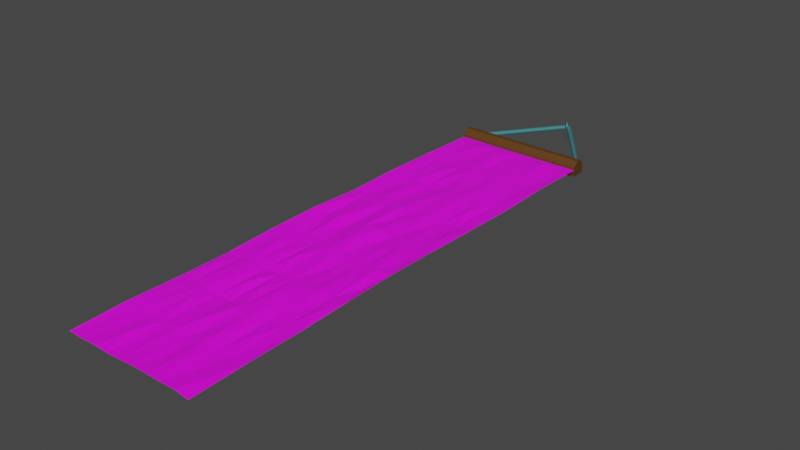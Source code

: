 # Source: Banner.blend  (saved by Blender 2.90.8; exported with 4.5.12 LTS)
import bpy
from mathutils import Matrix  # noqa: F401  (used for matrix-valued properties, if any)

bpy.ops.wm.read_factory_settings(use_empty=True)
scene = bpy.context.scene
scene.name = 'Scene'

# ---- collections
col_collection = bpy.data.collections.new('Collection'); scene.collection.children.link(col_collection)

# ---- images (referenced by path relative to the original .blend; pixels are not part of the script)
import os
ASSET_DIR = os.environ.get("B2B_ASSET_DIR", "")  # directory of the original .blend (textures are referenced by path, not embedded)
HERE = os.path.dirname(os.path.abspath(__file__))  # packed textures are extracted next to this script under _unpacked/

def load_image(name, relpath, width, height, colorspace="sRGB"):
    """Load a texture the original file referenced (path relative to the .blend, or extracted next to this script)."""
    p = next((c for c in (os.path.join(HERE, relpath), os.path.join(ASSET_DIR, relpath)) if relpath and os.path.exists(c)), "")
    if p:
        img = bpy.data.images.load(p, check_existing=True)
        img.name = name
    else:  # same state as the original file: an image datablock whose file is absent (Cycles renders it pink)
        img = bpy.data.images.new(name, width, height)
        img.source = "FILE"
        img.filepath = "//" + (relpath or name)
    img.colorspace_settings.name = colorspace
    return img
img_banner_jpg = load_image('banner.jpg', 'banner.jpg', 1024, 1024, 'sRGB')

# ---- materials (node trees are filled in below, after node groups)
mat_material_001 = bpy.data.materials.new('Material.001')
mat_material_001.use_transparent_shadow = False
mat_material_003 = bpy.data.materials.new('Material.003')
mat_material_003.use_transparent_shadow = False
mat_material_004 = bpy.data.materials.new('Material.004')
mat_material_004.use_transparent_shadow = False
mat_material_002 = bpy.data.materials.new('Material.002')
mat_material_002.use_transparent_shadow = False

# ---- material node trees
mat_material_001.use_nodes = True; mat_material_001.node_tree.nodes.clear()
_N = mat_material_001.node_tree.nodes; _L = mat_material_001.node_tree.links
n0 = _N.new('ShaderNodeBsdfPrincipled'); n0.name = 'Principled BSDF'; n0.location = (10, 300)
n0.distribution = 'GGX'
n0.subsurface_method = 'BURLEY'
n0.inputs[3].default_value = 1.45
n0.inputs[27].default_value = (0.0, 0.0, 0.0, 1.0)
n0.inputs[28].default_value = 1.0
n1 = _N.new('ShaderNodeOutputMaterial'); n1.name = 'Material Output'; n1.location = (300, 300)
n2 = _N.new('ShaderNodeTexImage'); n2.name = 'Image Texture'; n2.location = (-546, 179)
n2.image = img_banner_jpg
_L.new(n0.outputs[0], n1.inputs[0])
_L.new(n2.outputs[0], n0.inputs[0])
n1.is_active_output = True
mat_material_003.use_nodes = True; mat_material_003.node_tree.nodes.clear()
_N = mat_material_003.node_tree.nodes; _L = mat_material_003.node_tree.links
n0 = _N.new('ShaderNodeBsdfPrincipled'); n0.name = 'Principled BSDF'; n0.location = (10, 300)
n0.distribution = 'GGX'
n0.subsurface_method = 'BURLEY'
n0.inputs[0].default_value = (0.03812, 0.2025, 0.2203, 1.0)
n0.inputs[3].default_value = 1.45
n0.inputs[27].default_value = (0.0, 0.0, 0.0, 1.0)
n0.inputs[28].default_value = 1.0
n1 = _N.new('ShaderNodeOutputMaterial'); n1.name = 'Material Output'; n1.location = (300, 300)
_L.new(n0.outputs[0], n1.inputs[0])
n1.is_active_output = True
mat_material_004.use_nodes = True; mat_material_004.node_tree.nodes.clear()
_N = mat_material_004.node_tree.nodes; _L = mat_material_004.node_tree.links
n0 = _N.new('ShaderNodeBsdfPrincipled'); n0.name = 'Principled BSDF'; n0.location = (10, 300)
n0.distribution = 'GGX'
n0.subsurface_method = 'BURLEY'
n0.inputs[0].default_value = (0.7428, 0.9426, 1.0, 1.0)
n0.inputs[1].default_value = 1.0
n0.inputs[2].default_value = 0.2295
n0.inputs[3].default_value = 1.45
n0.inputs[27].default_value = (0.0, 0.0, 0.0, 1.0)
n0.inputs[28].default_value = 1.0
n1 = _N.new('ShaderNodeOutputMaterial'); n1.name = 'Material Output'; n1.location = (300, 300)
_L.new(n0.outputs[0], n1.inputs[0])
n1.is_active_output = True
mat_material_002.use_nodes = True; mat_material_002.node_tree.nodes.clear()
_N = mat_material_002.node_tree.nodes; _L = mat_material_002.node_tree.links
n0 = _N.new('ShaderNodeBsdfPrincipled'); n0.name = 'Principled BSDF'; n0.location = (10, 300)
n0.distribution = 'GGX'
n0.subsurface_method = 'BURLEY'
n0.inputs[0].default_value = (0.1025, 0.04146, 0.004697, 1.0)
n0.inputs[3].default_value = 1.45
n0.inputs[27].default_value = (0.0, 0.0, 0.0, 1.0)
n0.inputs[28].default_value = 1.0
n1 = _N.new('ShaderNodeOutputMaterial'); n1.name = 'Material Output'; n1.location = (300, 300)
_L.new(n0.outputs[0], n1.inputs[0])
n1.is_active_output = True

# ---- world
world_world = bpy.data.worlds.new('World'); scene.world = world_world
world_world.use_nodes = True; world_world.node_tree.nodes.clear()
_N = world_world.node_tree.nodes; _L = world_world.node_tree.links
n0 = _N.new('ShaderNodeOutputWorld'); n0.name = 'World Output'; n0.location = (300, 300)
n1 = _N.new('ShaderNodeBackground'); n1.name = 'Background'; n1.location = (10, 300)
n1.inputs[0].default_value = (0.05088, 0.05088, 0.05088, 1.0)
_L.new(n1.outputs[0], n0.inputs[0])
n0.is_active_output = True
world_world.color = (0.05088, 0.05088, 0.05088)
world_world.use_sun_shadow = False
world_world.sun_shadow_jitter_overblur = 0.0

# ---- meshes
me_grid = bpy.data.meshes.new('Grid')
me_grid.from_pydata([(-1.0, -3.572, 0.006585), (-0.7778, -3.572, 0.0031), (-0.5556, -3.572, 0.01227), (-0.3333, -3.572, 0.003609), (-0.1111, -3.572, 0.01128), (0.1111, -3.572, 0.02799), (0.3333, -3.572, 0.02877), (0.5556, -3.572, 0.02831), (0.7778, -3.572, 0.03079), (1.0, -3.572, 0.003217), (-1.0, -2.778, 0.03215), (-0.7778, -2.778, 0.01626), (-0.5556, -2.778, 0.007811), (-0.3333, -2.778, 0.01827), (-0.1111, -2.778, 0.0346), (0.1111, -2.778, 0.008601), (0.3333, -2.778, 0.03737), (0.5556, -2.778, 0.009032), (0.7778, -2.778, 0.005995), (1.0, -2.778, 0.01915), (-1.0, -1.984, 0.01584), (-0.7778, -1.984, 0.0258), (-0.5556, -1.984, 0.0405), (-0.3333, -1.984, 0.005407), (-0.1111, -1.984, 0.001812), (0.1111, -1.984, 0.03463), (0.3333, -1.984, 0.04719), (0.5556, -1.984, 0.002133), (0.7778, -1.984, 0.01154), (1.0, -1.984, 0.02064), (-1.0, -1.191, 0.01637), (-0.7778, -1.191, 0.0175), (-0.5556, -1.191, 0.04166), (-0.3333, -1.191, 0.01125), (-0.1111, -1.191, 0.01682), (0.1111, -1.191, 0.01995), (0.3333, -1.191, 0.02897), (0.5556, -1.191, 0.04896), (0.7778, -1.191, 0.02375), (1.0, -1.191, 0.04381), (-1.0, -0.3969, 0.04733), (-0.7778, -0.3969, 0.04555), (-0.5556, -0.3969, 0.01244), (-0.3333, -0.3969, 0.01503), (-0.1111, -0.3969, 0.03147), (0.1111, -0.3969, 0.03447), (0.3333, -0.3969, 0.01876), (0.5556, -0.3969, 0.02635), (0.7778, -0.3969, 0.05431), (1.0, -0.3969, 0.05774), (-1.0, 0.3968, 0.05595), (-0.7778, 0.3968, 0.003689), (-0.5556, 0.3968, 0.05828), (-0.3333, 0.3968, 0.006095), (-0.1111, 0.3968, 0.06323), (0.1111, 0.3968, 0.06159), (0.3333, 0.3968, 0.022), (0.5556, 0.3968, 0.03829), (0.7778, 0.3968, 0.02556), (1.0, 0.3968, 0.04643), (-1.0, 1.191, 0.02301), (-0.7778, 1.191, 0.01366), (-0.5556, 1.191, 0.02991), (-0.3333, 1.191, 0.02147), (-0.1111, 1.191, 0.0432), (0.1111, 1.191, 0.02866), (0.3333, 1.191, 0.0474), (0.5556, 1.191, 0.006775), (0.7778, 1.191, 0.006674), (1.0, 1.191, 0.02554), (-1.0, 1.984, 0.04077), (-0.7778, 1.984, 0.02277), (-0.5556, 1.984, 0.02775), (-0.3333, 1.984, 0.00417), (-0.1111, 1.984, 0.004534), (0.1111, 1.984, 0.04541), (0.3333, 1.984, 0.04322), (0.5556, 1.984, 0.02753), (0.7778, 1.984, 8.894e-05), (1.0, 1.984, 0.007465), (-1.0, 2.778, 0.02711), (-0.7778, 2.778, 0.009799), (-0.5556, 2.778, 0.01028), (-0.3333, 2.778, 0.01619), (-0.1111, 2.778, 0.03461), (0.1111, 2.778, 0.01966), (0.3333, 2.778, 0.02976), (0.5556, 2.778, 0.001133), (0.7778, 2.778, 0.0005014), (1.0, 2.778, 0.02457), (-1.0, 3.572, 0.01004), (-0.7778, 3.572, 0.002474), (-0.5556, 3.572, 0.02961), (-0.3333, 3.572, 0.02164), (-0.1111, 3.572, 0.02802), (0.1111, 3.572, 0.008496), (0.3333, 3.572, 0.004266), (0.5556, 3.572, 0.03126), (0.7778, 3.572, 0.003585), (1.0, 3.572, 0.007844), (-0.8889, 0.7937, 0.04838), (-0.8889, 3.175, 0.0218), (-0.4444, 2.381, 0.04146), (-0.2222, 3.175, 0.03084), (-0.6667, 1.587, 0.003838), (-0.8889, 1.587, 0.02782), (-0.6667, 2.381, 0.02228), (-0.4444, 3.175, 0.01192), (-0.8889, 2.381, 0.03779), (-0.6667, 3.175, 0.02261), (-0.4444, 1.587, 0.04196), (-0.4444, -3.14e-05, 0.02346), (-0.2222, 1.587, 0.007858), (2.98e-08, 3.175, 0.0002473), (-0.8889, -0.7937, 0.02383), (7.451e-09, 1.587, 0.0438), (-0.6667, 0.7937, 0.02663), (0.2222, 3.175, 0.01391), (-0.6667, -0.7937, 0.05961), (-0.4444, 0.7937, 0.0468), (0.4444, 3.175, 0.01175), (-0.2222, 2.381, 0.0337), (-0.2222, 0.7937, 0.0346), (-0.8889, -3.169e-05, 0.04131), (-3.725e-08, 2.381, 0.03055), (-0.8889, -1.587, 0.04553), (-0.6667, -3.126e-05, 0.001513), (0.2222, 2.381, 0.01328), (-0.4444, -0.7937, 0.03604), (-0.4444, -2.381, 0.04286), (0.6666, 2.381, 0.001959), (0.6667, 0.7937, 0.01229), (0.6667, -0.7937, 0.02633), (-0.2222, -3.14e-05, 0.02034), (-0.2222, -1.587, 0.05456), (-0.2222, -3.175, 0.003171), (0.8889, 3.175, 0.0003614), (0.8889, 1.587, 0.01888), (0.8889, -3.126e-05, 0.0257), (0.0, 0.7937, 0.006812), (-3.725e-08, -0.7937, 0.02162), (2.98e-08, -2.381, 0.0429), (-0.8894, -3.173, 0.005603), (0.2222, 1.587, 0.0434), (0.2222, -3.102e-05, 0.01586), (0.2222, -1.587, 0.05175), (0.2222, -3.175, 0.00372), (-0.6671, -2.38, 0.03152), (0.4444, 2.381, 0.03355), (0.4444, 0.7937, 0.01444), (0.4444, -0.7937, 0.01712), (0.4444, -2.381, 0.03446), (-0.4448, -1.586, 0.04096), (-0.4444, -3.175, 0.03732), (0.6667, 3.175, 0.01313), (0.6667, 1.587, 0.04217), (0.6667, -3.126e-05, 0.05804), (0.6667, -1.587, 0.0207), (-0.2225, -0.7927, 0.05885), (-0.2222, -2.381, 0.0153), (0.8889, 2.381, 0.02044), (0.8889, 0.7937, 0.05568), (0.8889, -0.7937, 0.004424), (-0.0002469, 0.0008503, 0.06969), (-1.192e-07, -1.587, 0.0495), (-3.725e-08, -3.175, 0.0204), (-0.8889, -2.381, 0.02857), (0.222, 0.7944, 0.03785), (0.2222, -0.7937, 0.001447), (0.2222, -2.381, 0.01648), (-0.6667, -1.587, 0.04926), (-0.6667, -3.175, 0.001065), (0.4443, 1.588, 0.02635), (0.4444, -3.132e-05, 0.04052), (0.4444, -1.587, 0.02495), (0.8889, -3.175, 0.02349), (0.6667, -3.175, 0.005744), (0.8889, -2.381, 0.004942), (0.4444, -3.175, 0.03866), (0.6667, -2.381, 0.02478), (0.8889, -1.587, 0.04826), (-1.0, 3.732, 0.0), (-0.7778, 3.732, 0.0), (-0.5556, 3.732, 0.0), (-0.3333, 3.732, 0.0), (-0.1111, 3.732, 0.0), (0.1111, 3.732, 0.0), (0.3333, 3.732, 0.0), (0.5556, 3.732, 0.0), (0.7778, 3.732, 0.0), (1.0, 3.732, 0.0)], [], [(1, 142, 0), (2, 171, 1), (3, 153, 2), (4, 135, 3), (5, 165, 4), (6, 146, 5), (7, 178, 6), (8, 176, 7), (9, 175, 8), (11, 166, 10), (12, 147, 11), (13, 129, 12), (14, 159, 13), (15, 141, 14), (16, 169, 15), (17, 151, 16), (18, 179, 17), (19, 177, 18), (21, 125, 20), (22, 170, 21), (23, 152, 22), (24, 134, 23), (25, 164, 24), (26, 145, 25), (27, 174, 26), (28, 157, 27), (29, 180, 28), (31, 114, 30), (32, 118, 31), (33, 128, 32), (34, 158, 33), (35, 140, 34), (36, 168, 35), (37, 150, 36), (38, 132, 37), (39, 162, 38), (41, 123, 40), (42, 126, 41), (43, 111, 42), (44, 133, 43), (45, 163, 44), (46, 144, 45), (47, 173, 46), (48, 156, 47), (49, 138, 48), (51, 100, 50), (52, 116, 51), (53, 119, 52), (54, 122, 53), (55, 139, 54), (56, 167, 55), (57, 149, 56), (58, 131, 57), (59, 161, 58), (61, 105, 60), (62, 104, 61), (63, 110, 62), (64, 112, 63), (65, 115, 64), (66, 143, 65), (67, 172, 66), (68, 155, 67), (69, 137, 68), (71, 108, 70), (72, 106, 71), (73, 102, 72), (74, 121, 73), (75, 124, 74), (76, 127, 75), (77, 148, 76), (78, 130, 77), (79, 160, 78), (81, 101, 80), (82, 109, 81), (83, 107, 82), (84, 103, 83), (85, 113, 84), (86, 117, 85), (87, 120, 86), (88, 154, 87), (89, 136, 88), (1, 11, 142), (2, 12, 171), (3, 13, 153), (4, 14, 135), (5, 15, 165), (6, 16, 146), (7, 17, 178), (8, 18, 176), (9, 19, 175), (11, 21, 166), (12, 22, 147), (13, 23, 129), (14, 24, 159), (15, 25, 141), (16, 26, 169), (17, 27, 151), (18, 28, 179), (19, 29, 177), (21, 31, 125), (22, 32, 170), (23, 33, 152), (24, 34, 134), (25, 35, 164), (26, 36, 145), (27, 37, 174), (28, 38, 157), (29, 39, 180), (31, 41, 114), (32, 42, 118), (33, 43, 128), (34, 44, 158), (35, 45, 140), (36, 46, 168), (37, 47, 150), (38, 48, 132), (39, 49, 162), (41, 51, 123), (42, 52, 126), (43, 53, 111), (44, 54, 133), (45, 55, 163), (46, 56, 144), (47, 57, 173), (48, 58, 156), (49, 59, 138), (51, 61, 100), (52, 62, 116), (53, 63, 119), (54, 64, 122), (55, 65, 139), (56, 66, 167), (57, 67, 149), (58, 68, 131), (59, 69, 161), (61, 71, 105), (62, 72, 104), (63, 73, 110), (64, 74, 112), (65, 75, 115), (66, 76, 143), (67, 77, 172), (68, 78, 155), (69, 79, 137), (71, 81, 108), (72, 82, 106), (73, 83, 102), (74, 84, 121), (75, 85, 124), (76, 86, 127), (77, 87, 148), (78, 88, 130), (79, 89, 160), (81, 91, 101), (82, 92, 109), (83, 93, 107), (84, 94, 103), (85, 95, 113), (86, 96, 117), (87, 97, 120), (88, 98, 154), (89, 99, 136), (105, 71, 70), (70, 108, 80), (72, 102, 82), (106, 82, 81), (81, 109, 91), (83, 103, 93), (101, 91, 90), (107, 93, 92), (100, 61, 60), (60, 105, 70), (104, 72, 71), (71, 106, 81), (108, 81, 80), (80, 101, 90), (82, 107, 92), (102, 83, 82), (109, 92, 91), (103, 94, 93), (50, 100, 60), (61, 104, 71), (53, 122, 63), (116, 62, 61), (73, 121, 83), (115, 75, 74), (86, 120, 96), (113, 95, 94), (114, 41, 40), (52, 119, 62), (112, 74, 73), (85, 117, 95), (31, 118, 41), (51, 116, 61), (111, 53, 52), (64, 115, 74), (110, 73, 72), (84, 113, 94), (127, 86, 85), (30, 114, 40), (126, 52, 51), (63, 112, 73), (124, 85, 84), (125, 31, 30), (42, 111, 52), (123, 51, 50), (62, 110, 72), (122, 64, 63), (75, 127, 85), (121, 84, 83), (120, 97, 96), (41, 126, 51), (119, 63, 62), (74, 124, 84), (20, 125, 30), (117, 96, 95), (40, 123, 50), (118, 42, 41), (173, 57, 56), (147, 22, 21), (14, 141, 24), (150, 47, 46), (65, 143, 75), (154, 98, 97), (171, 12, 11), (4, 165, 14), (174, 37, 36), (55, 167, 65), (130, 88, 87), (151, 27, 26), (45, 144, 55), (155, 78, 77), (10, 166, 20), (128, 43, 42), (35, 168, 45), (131, 68, 67), (0, 142, 10), (152, 33, 32), (25, 145, 35), (156, 58, 57), (76, 148, 86), (129, 23, 22), (15, 169, 25), (132, 48, 47), (66, 172, 76), (136, 99, 98), (153, 13, 12), (5, 146, 15), (157, 38, 37), (56, 149, 66), (160, 89, 88), (21, 170, 31), (133, 54, 53), (46, 173, 56), (137, 79, 78), (11, 147, 21), (158, 44, 43), (36, 150, 46), (161, 69, 68), (87, 154, 97), (1, 171, 11), (134, 34, 33), (26, 174, 36), (138, 59, 58), (77, 130, 87), (159, 24, 23), (16, 151, 26), (162, 49, 48), (67, 155, 77), (135, 14, 13), (32, 128, 42), (139, 65, 64), (57, 131, 67), (22, 152, 32), (163, 55, 54), (47, 156, 57), (12, 129, 22), (140, 45, 44), (37, 132, 47), (88, 136, 98), (2, 153, 12), (164, 35, 34), (27, 157, 37), (78, 160, 88), (141, 25, 24), (43, 133, 53), (143, 76, 75), (68, 137, 78), (165, 15, 14), (33, 158, 43), (167, 66, 65), (58, 161, 68), (23, 134, 33), (144, 56, 55), (48, 138, 58), (166, 21, 20), (13, 159, 23), (168, 46, 45), (38, 162, 48), (142, 11, 10), (3, 135, 13), (145, 36, 35), (54, 139, 64), (148, 87, 86), (169, 26, 25), (44, 163, 54), (172, 77, 76), (146, 16, 15), (34, 140, 44), (149, 67, 66), (170, 32, 31), (24, 164, 34), (177, 29, 28), (28, 180, 38), (7, 176, 17), (178, 17, 16), (175, 19, 18), (18, 177, 28), (179, 28, 27), (180, 39, 38), (6, 178, 16), (8, 175, 18), (176, 18, 17), (17, 179, 27), (94, 95, 186, 185), (96, 97, 188, 187), (91, 92, 183, 182), (98, 99, 190, 189), (93, 94, 185, 184), (95, 96, 187, 186), (90, 91, 182, 181), (97, 98, 189, 188), (92, 93, 184, 183)])
_uv = me_grid.uv_layers.new(name='UVMap')
_uv.uv.foreach_set('vector', [0.1111, 0.0, 0.05532, 0.05579, 0.0, 0.0, 0.2222, 0.0, 0.1667, 0.05556, 0.1111, 0.0, 0.3333, 0.0, 0.2778, 0.05556, 0.2222, 0.0, 0.4444, 0.0, 0.3889, 0.05556, 0.3333, 0.0, 0.5556, 0.0, 0.5, 0.05556, 0.4444, 0.0, 0.6667, 0.0, 0.6111, 0.05556, 0.5556, 0.0, 0.7778, 0.0, 0.7222, 0.05556, 0.6667, 0.0, 0.8889, 0.0, 0.8333, 0.05556, 0.7778, 0.0, 1.0, 0.0, 0.9444, 0.05556, 0.8889, 0.0, 0.1111, 0.1111, 0.05556, 0.1667, 0.0, 0.1111, 0.2222, 0.1111, 0.1665, 0.1669, 0.1111, 0.1111, 0.3333, 0.1111, 0.2778, 0.1667, 0.2222, 0.1111, 0.4444, 0.1111, 0.3889, 0.1667, 0.3333, 0.1111, 0.5556, 0.1111, 0.5, 0.1667, 0.4444, 0.1111, 0.6667, 0.1111, 0.6111, 0.1667, 0.5556, 0.1111, 0.7778, 0.1111, 0.7222, 0.1667, 0.6667, 0.1111, 0.8889, 0.1111, 0.8333, 0.1667, 0.7778, 0.1111, 1.0, 0.1111, 0.9444, 0.1667, 0.8889, 0.1111, 0.1111, 0.2222, 0.05556, 0.2778, 0.0, 0.2222, 0.2222, 0.2222, 0.1667, 0.2778, 0.1111, 0.2222, 0.3333, 0.2222, 0.2776, 0.278, 0.2222, 0.2222, 0.4444, 0.2222, 0.3889, 0.2778, 0.3333, 0.2222, 0.5556, 0.2222, 0.5, 0.2778, 0.4444, 0.2222, 0.6667, 0.2222, 0.6111, 0.2778, 0.5556, 0.2222, 0.7778, 0.2222, 0.7222, 0.2778, 0.6667, 0.2222, 0.8889, 0.2222, 0.8333, 0.2778, 0.7778, 0.2222, 1.0, 0.2222, 0.9444, 0.2778, 0.8889, 0.2222, 0.1111, 0.3333, 0.05556, 0.3889, 0.0, 0.3333, 0.2222, 0.3333, 0.1667, 0.3889, 0.1111, 0.3333, 0.3333, 0.3333, 0.2778, 0.3889, 0.2222, 0.3333, 0.4444, 0.3333, 0.3887, 0.389, 0.3333, 0.3333, 0.5556, 0.3333, 0.5, 0.3889, 0.4444, 0.3333, 0.6667, 0.3333, 0.6111, 0.3889, 0.5556, 0.3333, 0.7778, 0.3333, 0.7222, 0.3889, 0.6667, 0.3333, 0.8889, 0.3333, 0.8333, 0.3889, 0.7778, 0.3333, 1.0, 0.3333, 0.9444, 0.3889, 0.8889, 0.3333, 0.1111, 0.4444, 0.05556, 0.5, 0.0, 0.4444, 0.2222, 0.4444, 0.1667, 0.5, 0.1111, 0.4444, 0.3333, 0.4444, 0.2778, 0.5, 0.2222, 0.4444, 0.4444, 0.4444, 0.3889, 0.5, 0.3333, 0.4444, 0.5556, 0.4444, 0.4999, 0.5001, 0.4444, 0.4444, 0.6667, 0.4444, 0.6111, 0.5, 0.5556, 0.4444, 0.7778, 0.4444, 0.7222, 0.5, 0.6667, 0.4444, 0.8889, 0.4444, 0.8333, 0.5, 0.7778, 0.4444, 1.0, 0.4444, 0.9444, 0.5, 0.8889, 0.4444, 0.1111, 0.5556, 0.05556, 0.6111, 0.0, 0.5556, 0.2222, 0.5556, 0.1667, 0.6111, 0.1111, 0.5556, 0.3333, 0.5556, 0.2778, 0.6111, 0.2222, 0.5556, 0.4444, 0.5556, 0.3889, 0.6111, 0.3333, 0.5556, 0.5556, 0.5556, 0.5, 0.6111, 0.4444, 0.5556, 0.6667, 0.5556, 0.611, 0.6112, 0.5556, 0.5556, 0.7778, 0.5556, 0.7222, 0.6111, 0.6667, 0.5556, 0.8889, 0.5556, 0.8333, 0.6111, 0.7778, 0.5556, 1.0, 0.5556, 0.9444, 0.6111, 0.8889, 0.5556, 0.1111, 0.6667, 0.05556, 0.7222, 0.0, 0.6667, 0.2222, 0.6667, 0.1667, 0.7222, 0.1111, 0.6667, 0.3333, 0.6667, 0.2778, 0.7222, 0.2222, 0.6667, 0.4444, 0.6667, 0.3889, 0.7222, 0.3333, 0.6667, 0.5556, 0.6667, 0.5, 0.7222, 0.4444, 0.6667, 0.6667, 0.6667, 0.6111, 0.7222, 0.5556, 0.6667, 0.7778, 0.6667, 0.7222, 0.7223, 0.6667, 0.6667, 0.8889, 0.6667, 0.8333, 0.7222, 0.7778, 0.6667, 1.0, 0.6667, 0.9444, 0.7222, 0.8889, 0.6667, 0.1111, 0.7778, 0.05556, 0.8333, 0.0, 0.7778, 0.2222, 0.7778, 0.1667, 0.8333, 0.1111, 0.7778, 0.3333, 0.7778, 0.2778, 0.8333, 0.2222, 0.7778, 0.4444, 0.7778, 0.3889, 0.8333, 0.3333, 0.7778, 0.5556, 0.7778, 0.5, 0.8333, 0.4444, 0.7778, 0.6667, 0.7778, 0.6111, 0.8333, 0.5556, 0.7778, 0.7778, 0.7778, 0.7222, 0.8333, 0.6667, 0.7778, 0.8889, 0.7778, 0.8333, 0.8334, 0.7778, 0.7778, 1.0, 0.7778, 0.9444, 0.8333, 0.8889, 0.7778, 0.1111, 0.8889, 0.05556, 0.9444, 0.0, 0.8889, 0.2222, 0.8889, 0.1667, 0.9444, 0.1111, 0.8889, 0.3333, 0.8889, 0.2778, 0.9444, 0.2222, 0.8889, 0.4444, 0.8889, 0.3889, 0.9444, 0.3333, 0.8889, 0.5556, 0.8889, 0.5, 0.9444, 0.4444, 0.8889, 0.6667, 0.8889, 0.6111, 0.9444, 0.5556, 0.8889, 0.7778, 0.8889, 0.7222, 0.9444, 0.6667, 0.8889, 0.8889, 0.8889, 0.8333, 0.9444, 0.7778, 0.8889, 1.0, 0.8889, 0.9444, 0.9445, 0.8889, 0.8889, 0.1111, 0.0, 0.1111, 0.1111, 0.05532, 0.05579, 0.2222, 0.0, 0.2222, 0.1111, 0.1667, 0.05556, 0.3333, 0.0, 0.3333, 0.1111, 0.2778, 0.05556, 0.4444, 0.0, 0.4444, 0.1111, 0.3889, 0.05556, 0.5556, 0.0, 0.5556, 0.1111, 0.5, 0.05556, 0.6667, 0.0, 0.6667, 0.1111, 0.6111, 0.05556, 0.7778, 0.0, 0.7778, 0.1111, 0.7222, 0.05556, 0.8889, 0.0, 0.8889, 0.1111, 0.8333, 0.05556, 1.0, 0.0, 1.0, 0.1111, 0.9444, 0.05556, 0.1111, 0.1111, 0.1111, 0.2222, 0.05556, 0.1667, 0.2222, 0.1111, 0.2222, 0.2222, 0.1665, 0.1669, 0.3333, 0.1111, 0.3333, 0.2222, 0.2778, 0.1667, 0.4444, 0.1111, 0.4444, 0.2222, 0.3889, 0.1667, 0.5556, 0.1111, 0.5556, 0.2222, 0.5, 0.1667, 0.6667, 0.1111, 0.6667, 0.2222, 0.6111, 0.1667, 0.7778, 0.1111, 0.7778, 0.2222, 0.7222, 0.1667, 0.8889, 0.1111, 0.8889, 0.2222, 0.8333, 0.1667, 1.0, 0.1111, 1.0, 0.2222, 0.9444, 0.1667, 0.1111, 0.2222, 0.1111, 0.3333, 0.05556, 0.2778, 0.2222, 0.2222, 0.2222, 0.3333, 0.1667, 0.2778, 0.3333, 0.2222, 0.3333, 0.3333, 0.2776, 0.278, 0.4444, 0.2222, 0.4444, 0.3333, 0.3889, 0.2778, 0.5556, 0.2222, 0.5556, 0.3333, 0.5, 0.2778, 0.6667, 0.2222, 0.6667, 0.3333, 0.6111, 0.2778, 0.7778, 0.2222, 0.7778, 0.3333, 0.7222, 0.2778, 0.8889, 0.2222, 0.8889, 0.3333, 0.8333, 0.2778, 1.0, 0.2222, 1.0, 0.3333, 0.9444, 0.2778, 0.1111, 0.3333, 0.1111, 0.4444, 0.05556, 0.3889, 0.2222, 0.3333, 0.2222, 0.4444, 0.1667, 0.3889, 0.3333, 0.3333, 0.3333, 0.4444, 0.2778, 0.3889, 0.4444, 0.3333, 0.4444, 0.4444, 0.3887, 0.389, 0.5556, 0.3333, 0.5556, 0.4444, 0.5, 0.3889, 0.6667, 0.3333, 0.6667, 0.4444, 0.6111, 0.3889, 0.7778, 0.3333, 0.7778, 0.4444, 0.7222, 0.3889, 0.8889, 0.3333, 0.8889, 0.4444, 0.8333, 0.3889, 1.0, 0.3333, 1.0, 0.4444, 0.9444, 0.3889, 0.1111, 0.4444, 0.1111, 0.5556, 0.05556, 0.5, 0.2222, 0.4444, 0.2222, 0.5556, 0.1667, 0.5, 0.3333, 0.4444, 0.3333, 0.5556, 0.2778, 0.5, 0.4444, 0.4444, 0.4444, 0.5556, 0.3889, 0.5, 0.5556, 0.4444, 0.5556, 0.5556, 0.4999, 0.5001, 0.6667, 0.4444, 0.6667, 0.5556, 0.6111, 0.5, 0.7778, 0.4444, 0.7778, 0.5556, 0.7222, 0.5, 0.8889, 0.4444, 0.8889, 0.5556, 0.8333, 0.5, 1.0, 0.4444, 1.0, 0.5556, 0.9444, 0.5, 0.1111, 0.5556, 0.1111, 0.6667, 0.05556, 0.6111, 0.2222, 0.5556, 0.2222, 0.6667, 0.1667, 0.6111, 0.3333, 0.5556, 0.3333, 0.6667, 0.2778, 0.6111, 0.4444, 0.5556, 0.4444, 0.6667, 0.3889, 0.6111, 0.5556, 0.5556, 0.5556, 0.6667, 0.5, 0.6111, 0.6667, 0.5556, 0.6667, 0.6667, 0.611, 0.6112, 0.7778, 0.5556, 0.7778, 0.6667, 0.7222, 0.6111, 0.8889, 0.5556, 0.8889, 0.6667, 0.8333, 0.6111, 1.0, 0.5556, 1.0, 0.6667, 0.9444, 0.6111, 0.1111, 0.6667, 0.1111, 0.7778, 0.05556, 0.7222, 0.2222, 0.6667, 0.2222, 0.7778, 0.1667, 0.7222, 0.3333, 0.6667, 0.3333, 0.7778, 0.2778, 0.7222, 0.4444, 0.6667, 0.4444, 0.7778, 0.3889, 0.7222, 0.5556, 0.6667, 0.5556, 0.7778, 0.5, 0.7222, 0.6667, 0.6667, 0.6667, 0.7778, 0.6111, 0.7222, 0.7778, 0.6667, 0.7778, 0.7778, 0.7222, 0.7223, 0.8889, 0.6667, 0.8889, 0.7778, 0.8333, 0.7222, 1.0, 0.6667, 1.0, 0.7778, 0.9444, 0.7222, 0.1111, 0.7778, 0.1111, 0.8889, 0.05556, 0.8333, 0.2222, 0.7778, 0.2222, 0.8889, 0.1667, 0.8333, 0.3333, 0.7778, 0.3333, 0.8889, 0.2778, 0.8333, 0.4444, 0.7778, 0.4444, 0.8889, 0.3889, 0.8333, 0.5556, 0.7778, 0.5556, 0.8889, 0.5, 0.8333, 0.6667, 0.7778, 0.6667, 0.8889, 0.6111, 0.8333, 0.7778, 0.7778, 0.7778, 0.8889, 0.7222, 0.8333, 0.8889, 0.7778, 0.8889, 0.8889, 0.8333, 0.8334, 1.0, 0.7778, 1.0, 0.8889, 0.9444, 0.8333, 0.1111, 0.8889, 0.1111, 1.0, 0.05556, 0.9444, 0.2222, 0.8889, 0.2222, 1.0, 0.1667, 0.9444, 0.3333, 0.8889, 0.3333, 1.0, 0.2778, 0.9444, 0.4444, 0.8889, 0.4444, 1.0, 0.3889, 0.9444, 0.5556, 0.8889, 0.5556, 1.0, 0.5, 0.9444, 0.6667, 0.8889, 0.6667, 1.0, 0.6111, 0.9444, 0.7778, 0.8889, 0.7778, 1.0, 0.7222, 0.9444, 0.8889, 0.8889, 0.8889, 1.0, 0.8333, 0.9444, 1.0, 0.8889, 1.0, 1.0, 0.9444, 0.9445, 0.05556, 0.7222, 0.1111, 0.7778, 0.0, 0.7778, 0.0, 0.7778, 0.05556, 0.8333, 0.0, 0.8889, 0.2222, 0.7778, 0.2778, 0.8333, 0.2222, 0.8889, 0.1667, 0.8333, 0.2222, 0.8889, 0.1111, 0.8889, 0.1111, 0.8889, 0.1667, 0.9444, 0.1111, 1.0, 0.3333, 0.8889, 0.3889, 0.9444, 0.3333, 1.0, 0.05556, 0.9444, 0.1111, 1.0, 0.0, 1.0, 0.2778, 0.9444, 0.3333, 1.0, 0.2222, 1.0, 0.05556, 0.6111, 0.1111, 0.6667, 0.0, 0.6667, 0.0, 0.6667, 0.05556, 0.7222, 0.0, 0.7778, 0.1667, 0.7222, 0.2222, 0.7778, 0.1111, 0.7778, 0.1111, 0.7778, 0.1667, 0.8333, 0.1111, 0.8889, 0.05556, 0.8333, 0.1111, 0.8889, 0.0, 0.8889, 0.0, 0.8889, 0.05556, 0.9444, 0.0, 1.0, 0.2222, 0.8889, 0.2778, 0.9444, 0.2222, 1.0, 0.2778, 0.8333, 0.3333, 0.8889, 0.2222, 0.8889, 0.1667, 0.9444, 0.2222, 1.0, 0.1111, 1.0, 0.3889, 0.9444, 0.4444, 1.0, 0.3333, 1.0, 0.0, 0.5556, 0.05556, 0.6111, 0.0, 0.6667, 0.1111, 0.6667, 0.1667, 0.7222, 0.1111, 0.7778, 0.3333, 0.5556, 0.3889, 0.6111, 0.3333, 0.6667, 0.1667, 0.6111, 0.2222, 0.6667, 0.1111, 0.6667, 0.3333, 0.7778, 0.3889, 0.8333, 0.3333, 0.8889, 0.5, 0.7222, 0.5556, 0.7778, 0.4444, 0.7778, 0.6667, 0.8889, 0.7222, 0.9444, 0.6667, 1.0, 0.5, 0.9444, 0.5556, 1.0, 0.4444, 1.0, 0.05556, 0.3889, 0.1111, 0.4444, 0.0, 0.4444, 0.2222, 0.5556, 0.2778, 0.6111, 0.2222, 0.6667, 0.3889, 0.7222, 0.4444, 0.7778, 0.3333, 0.7778, 0.5556, 0.8889, 0.6111, 0.9444, 0.5556, 1.0, 0.1111, 0.3333, 0.1667, 0.3889, 0.1111, 0.4444, 0.1111, 0.5556, 0.1667, 0.6111, 0.1111, 0.6667, 0.2778, 0.5, 0.3333, 0.5556, 0.2222, 0.5556, 0.4444, 0.6667, 0.5, 0.7222, 0.4444, 0.7778, 0.2778, 0.7222, 0.3333, 0.7778, 0.2222, 0.7778, 0.4444, 0.8889, 0.5, 0.9444, 0.4444, 1.0, 0.6111, 0.8333, 0.6667, 0.8889, 0.5556, 0.8889, 0.0, 0.3333, 0.05556, 0.3889, 0.0, 0.4444, 0.1667, 0.5, 0.2222, 0.5556, 0.1111, 0.5556, 0.3333, 0.6667, 0.3889, 0.7222, 0.3333, 0.7778, 0.5, 0.8333, 0.5556, 0.8889, 0.4444, 0.8889, 0.05556, 0.2778, 0.1111, 0.3333, 0.0, 0.3333, 0.2222, 0.4444, 0.2778, 0.5, 0.2222, 0.5556, 0.05556, 0.5, 0.1111, 0.5556, 0.0, 0.5556, 0.2222, 0.6667, 0.2778, 0.7222, 0.2222, 0.7778, 0.3889, 0.6111, 0.4444, 0.6667, 0.3333, 0.6667, 0.5556, 0.7778, 0.6111, 0.8333, 0.5556, 0.8889, 0.3889, 0.8333, 0.4444, 0.8889, 0.3333, 0.8889, 0.7222, 0.9444, 0.7778, 1.0, 0.6667, 1.0, 0.1111, 0.4444, 0.1667, 0.5, 0.1111, 0.5556, 0.2778, 0.6111, 0.3333, 0.6667, 0.2222, 0.6667, 0.4444, 0.7778, 0.5, 0.8333, 0.4444, 0.8889, 0.0, 0.2222, 0.05556, 0.2778, 0.0, 0.3333, 0.6111, 0.9444, 0.6667, 1.0, 0.5556, 1.0, 0.0, 0.4444, 0.05556, 0.5, 0.0, 0.5556, 0.1667, 0.3889, 0.2222, 0.4444, 0.1111, 0.4444, 0.7222, 0.5, 0.7778, 0.5556, 0.6667, 0.5556, 0.1665, 0.1669, 0.2222, 0.2222, 0.1111, 0.2222, 0.4444, 0.1111, 0.5, 0.1667, 0.4444, 0.2222, 0.7222, 0.3889, 0.7778, 0.4444, 0.6667, 0.4444, 0.5556, 0.6667, 0.6111, 0.7222, 0.5556, 0.7778, 0.8333, 0.9444, 0.8889, 1.0, 0.7778, 1.0, 0.1667, 0.05556, 0.2222, 0.1111, 0.1111, 0.1111, 0.4444, 0.0, 0.5, 0.05556, 0.4444, 0.1111, 0.7222, 0.2778, 0.7778, 0.3333, 0.6667, 0.3333, 0.5556, 0.5556, 0.611, 0.6112, 0.5556, 0.6667, 0.8333, 0.8334, 0.8889, 0.8889, 0.7778, 0.8889, 0.7222, 0.1667, 0.7778, 0.2222, 0.6667, 0.2222, 0.5556, 0.4444, 0.6111, 0.5, 0.5556, 0.5556, 0.8333, 0.7222, 0.8889, 0.7778, 0.7778, 0.7778, 0.0, 0.1111, 0.05556, 0.1667, 0.0, 0.2222, 0.2778, 0.3889, 0.3333, 0.4444, 0.2222, 0.4444, 0.5556, 0.3333, 0.6111, 0.3889, 0.5556, 0.4444, 0.8333, 0.6111, 0.8889, 0.6667, 0.7778, 0.6667, 0.0, 0.0, 0.05532, 0.05579, 0.0, 0.1111, 0.2776, 0.278, 0.3333, 0.3333, 0.2222, 0.3333, 0.5556, 0.2222, 0.6111, 0.2778, 0.5556, 0.3333, 0.8333, 0.5, 0.8889, 0.5556, 0.7778, 0.5556, 0.6667, 0.7778, 0.7222, 0.8333, 0.6667, 0.8889, 0.2778, 0.1667, 0.3333, 0.2222, 0.2222, 0.2222, 0.5556, 0.1111, 0.6111, 0.1667, 0.5556, 0.2222, 0.8333, 0.3889, 0.8889, 0.4444, 0.7778, 0.4444, 0.6667, 0.6667, 0.7222, 0.7223, 0.6667, 0.7778, 0.9444, 0.9445, 1.0, 1.0, 0.8889, 1.0, 0.2778, 0.05556, 0.3333, 0.1111, 0.2222, 0.1111, 0.5556, 0.0, 0.6111, 0.05556, 0.5556, 0.1111, 0.8333, 0.2778, 0.8889, 0.3333, 0.7778, 0.3333, 0.6667, 0.5556, 0.7222, 0.6111, 0.6667, 0.6667, 0.9444, 0.8333, 1.0, 0.8889, 0.8889, 0.8889, 0.1111, 0.2222, 0.1667, 0.2778, 0.1111, 0.3333, 0.3889, 0.5, 0.4444, 0.5556, 0.3333, 0.5556, 0.6667, 0.4444, 0.7222, 0.5, 0.6667, 0.5556, 0.9444, 0.7222, 1.0, 0.7778, 0.8889, 0.7778, 0.1111, 0.1111, 0.1665, 0.1669, 0.1111, 0.2222, 0.3887, 0.389, 0.4444, 0.4444, 0.3333, 0.4444, 0.6667, 0.3333, 0.7222, 0.3889, 0.6667, 0.4444, 0.9444, 0.6111, 1.0, 0.6667, 0.8889, 0.6667, 0.7778, 0.8889, 0.8333, 0.9444, 0.7778, 1.0, 0.1111, 0.0, 0.1667, 0.05556, 0.1111, 0.1111, 0.3889, 0.2778, 0.4444, 0.3333, 0.3333, 0.3333, 0.6667, 0.2222, 0.7222, 0.2778, 0.6667, 0.3333, 0.9444, 0.5, 1.0, 0.5556, 0.8889, 0.5556, 0.7778, 0.7778, 0.8333, 0.8334, 0.7778, 0.8889, 0.3889, 0.1667, 0.4444, 0.2222, 0.3333, 0.2222, 0.6667, 0.1111, 0.7222, 0.1667, 0.6667, 0.2222, 0.9444, 0.3889, 1.0, 0.4444, 0.8889, 0.4444, 0.7778, 0.6667, 0.8333, 0.7222, 0.7778, 0.7778, 0.3889, 0.05556, 0.4444, 0.1111, 0.3333, 0.1111, 0.2222, 0.3333, 0.2778, 0.3889, 0.2222, 0.4444, 0.5, 0.6111, 0.5556, 0.6667, 0.4444, 0.6667, 0.7778, 0.5556, 0.8333, 0.6111, 0.7778, 0.6667, 0.2222, 0.2222, 0.2776, 0.278, 0.2222, 0.3333, 0.4999, 0.5001, 0.5556, 0.5556, 0.4444, 0.5556, 0.7778, 0.4444, 0.8333, 0.5, 0.7778, 0.5556, 0.2222, 0.1111, 0.2778, 0.1667, 0.2222, 0.2222, 0.5, 0.3889, 0.5556, 0.4444, 0.4444, 0.4444, 0.7778, 0.3333, 0.8333, 0.3889, 0.7778, 0.4444, 0.8889, 0.8889, 0.9444, 0.9445, 0.8889, 1.0, 0.2222, 0.0, 0.2778, 0.05556, 0.2222, 0.1111, 0.5, 0.2778, 0.5556, 0.3333, 0.4444, 0.3333, 0.7778, 0.2222, 0.8333, 0.2778, 0.7778, 0.3333, 0.8889, 0.7778, 0.9444, 0.8333, 0.8889, 0.8889, 0.5, 0.1667, 0.5556, 0.2222, 0.4444, 0.2222, 0.3333, 0.4444, 0.3889, 0.5, 0.3333, 0.5556, 0.6111, 0.7222, 0.6667, 0.7778, 0.5556, 0.7778, 0.8889, 0.6667, 0.9444, 0.7222, 0.8889, 0.7778, 0.5, 0.05556, 0.5556, 0.1111, 0.4444, 0.1111, 0.3333, 0.3333, 0.3887, 0.389, 0.3333, 0.4444, 0.611, 0.6112, 0.6667, 0.6667, 0.5556, 0.6667, 0.8889, 0.5556, 0.9444, 0.6111, 0.8889, 0.6667, 0.3333, 0.2222, 0.3889, 0.2778, 0.3333, 0.3333, 0.6111, 0.5, 0.6667, 0.5556, 0.5556, 0.5556, 0.8889, 0.4444, 0.9444, 0.5, 0.8889, 0.5556, 0.05556, 0.1667, 0.1111, 0.2222, 0.0, 0.2222, 0.3333, 0.1111, 0.3889, 0.1667, 0.3333, 0.2222, 0.6111, 0.3889, 0.6667, 0.4444, 0.5556, 0.4444, 0.8889, 0.3333, 0.9444, 0.3889, 0.8889, 0.4444, 0.05532, 0.05579, 0.1111, 0.1111, 0.0, 0.1111, 0.3333, 0.0, 0.3889, 0.05556, 0.3333, 0.1111, 0.6111, 0.2778, 0.6667, 0.3333, 0.5556, 0.3333, 0.4444, 0.5556, 0.5, 0.6111, 0.4444, 0.6667, 0.7222, 0.8333, 0.7778, 0.8889, 0.6667, 0.8889, 0.6111, 0.1667, 0.6667, 0.2222, 0.5556, 0.2222, 0.4444, 0.4444, 0.4999, 0.5001, 0.4444, 0.5556, 0.7222, 0.7223, 0.7778, 0.7778, 0.6667, 0.7778, 0.6111, 0.05556, 0.6667, 0.1111, 0.5556, 0.1111, 0.4444, 0.3333, 0.5, 0.3889, 0.4444, 0.4444, 0.7222, 0.6111, 0.7778, 0.6667, 0.6667, 0.6667, 0.1667, 0.2778, 0.2222, 0.3333, 0.1111, 0.3333, 0.4444, 0.2222, 0.5, 0.2778, 0.4444, 0.3333, 0.9444, 0.1667, 1.0, 0.2222, 0.8889, 0.2222, 0.8889, 0.2222, 0.9444, 0.2778, 0.8889, 0.3333, 0.7778, 0.0, 0.8333, 0.05556, 0.7778, 0.1111, 0.7222, 0.05556, 0.7778, 0.1111, 0.6667, 0.1111, 0.9444, 0.05556, 1.0, 0.1111, 0.8889, 0.1111, 0.8889, 0.1111, 0.9444, 0.1667, 0.8889, 0.2222, 0.8333, 0.1667, 0.8889, 0.2222, 0.7778, 0.2222, 0.9444, 0.2778, 1.0, 0.3333, 0.8889, 0.3333, 0.6667, 0.0, 0.7222, 0.05556, 0.6667, 0.1111, 0.8889, 0.0, 0.9444, 0.05556, 0.8889, 0.1111, 0.8333, 0.05556, 0.8889, 0.1111, 0.7778, 0.1111, 0.7778, 0.1111, 0.8333, 0.1667, 0.7778, 0.2222, 0.4444, 1.0, 0.5556, 1.0, 0.5556, 1.0, 0.4444, 1.0, 0.6667, 1.0, 0.7778, 1.0, 0.7778, 1.0, 0.6667, 1.0, 0.1111, 1.0, 0.2222, 1.0, 0.2222, 1.0, 0.1111, 1.0, 0.8889, 1.0, 1.0, 1.0, 1.0, 1.0, 0.8889, 1.0, 0.3333, 1.0, 0.4444, 1.0, 0.4444, 1.0, 0.3333, 1.0, 0.5556, 1.0, 0.6667, 1.0, 0.6667, 1.0, 0.5556, 1.0, 0.0, 1.0, 0.1111, 1.0, 0.1111, 1.0, 0.0, 1.0, 0.7778, 1.0, 0.8889, 1.0, 0.8889, 1.0, 0.7778, 1.0, 0.2222, 1.0, 0.3333, 1.0, 0.3333, 1.0, 0.2222, 1.0])
me_grid.materials.append(mat_material_001)
me_grid.use_remesh_fix_poles = True
me_grid.use_remesh_preserve_attributes = False
me_grid.use_mirror_vertex_groups = False
me_grid.update()
me_cylinder_001 = bpy.data.meshes.new('Cylinder.001')
me_cylinder_001.from_pydata([(0.0, 1.0, 1.0), (0.4339, 0.901, 1.0), (0.7818, 0.6235, 1.0), (0.9749, 0.2225, 1.0), (0.9749, -0.2225, 1.0), (0.7818, -0.6235, 1.0), (0.4339, -0.901, 1.0), (1.51e-07, -1.0, 1.0), (-0.4339, -0.901, 1.0), (-0.7818, -0.6235, 1.0), (-0.9749, -0.2225, 1.0), (-0.9749, 0.2225, 1.0), (-0.7818, 0.6235, 1.0), (-0.4339, 0.901, 1.0), (-0.9549, 0.2225, -9.556), (-0.9549, -0.2225, -9.556), (0.02002, 1.0, -9.727), (0.4539, 0.901, -9.804), (-0.7618, -0.6235, -9.59), (-0.4139, -0.901, -9.651), (0.8019, -0.6235, -9.865), (0.8019, 0.6235, -9.865), (0.995, 0.2225, -9.899), (0.995, -0.2225, -9.899), (-0.4139, 0.901, -9.651), (-0.7618, 0.6235, -9.59), (0.02002, -1.0, -9.727), (0.4539, -0.901, -9.804), (43.49, 1.0, -6.64), (43.62, 0.901, -6.738), (43.72, 0.6235, -6.817), (43.77, 0.2225, -6.86), (43.77, -0.2225, -6.86), (43.72, -0.6235, -6.817), (43.62, -0.901, -6.738), (43.49, -1.0, -6.64), (43.37, -0.901, -6.542), (43.27, -0.6235, -6.463), (43.21, -0.2225, -6.419), (43.21, 0.2225, -6.419), (43.27, 0.6235, -6.463), (43.37, 0.901, -6.542)], [], [(1, 0, 13, 12, 11, 10, 9, 8, 7, 6, 5, 4, 3, 2), (17, 16, 0, 1), (21, 17, 1, 2), (24, 16, 17, 21, 22, 23, 20, 27, 26, 19, 18, 15, 14, 25), (16, 24, 13, 0), (22, 21, 2, 3), (25, 14, 11, 12), (20, 23, 4, 5), (23, 22, 3, 4), (15, 18, 9, 10), (18, 19, 8, 9), (27, 20, 5, 6), (24, 25, 12, 13), (14, 15, 10, 11), (26, 27, 6, 7), (19, 26, 7, 8), (29, 28, 41, 40, 39, 38, 37, 36, 35, 34, 33, 32, 31, 30), (17, 16, 28, 29), (21, 17, 29, 30), (16, 24, 41, 28), (22, 21, 30, 31), (25, 14, 39, 40), (20, 23, 32, 33), (23, 22, 31, 32), (15, 18, 37, 38), (18, 19, 36, 37), (27, 20, 33, 34), (24, 25, 40, 41), (14, 15, 38, 39), (26, 27, 34, 35), (19, 26, 35, 36)])
_uv = me_cylinder_001.uv_layers.new(name='UVMap')
_uv.uv.foreach_set('vector', [0.3541, 0.4662, 0.25, 0.49, 0.1459, 0.4662, 0.06236, 0.3996, 0.01602, 0.3034, 0.01602, 0.1966, 0.06236, 0.1004, 0.1459, 0.03377, 0.25, 0.01, 0.3541, 0.03377, 0.4376, 0.1004, 0.484, 0.1966, 0.484, 0.3034, 0.4376, 0.3996, 0.9286, 0.511, 1.0, 0.5145, 1.0, 1.0, 0.9286, 1.0, 0.8571, 0.5083, 0.9286, 0.511, 0.9286, 1.0, 0.8571, 1.0, 0.5016, 0.8871, 0.502, 0.8848, 0.5016, 0.8824, 0.5004, 0.8806, 0.4986, 0.8795, 0.4967, 0.8795, 0.4949, 0.8806, 0.4937, 0.8824, 0.4933, 0.8848, 0.4937, 0.8871, 0.4949, 0.889, 0.4967, 0.8901, 0.4986, 0.8901, 0.5004, 0.889, -1.341e-07, 0.5145, 0.07143, 0.5179, 0.07143, 1.0, -1.341e-07, 1.0, 0.7857, 0.5067, 0.8571, 0.5083, 0.8571, 1.0, 0.7857, 1.0, 0.1429, 0.5207, 0.2143, 0.5222, 0.2143, 1.0, 0.1429, 1.0, 0.6429, 0.5083, 0.7143, 0.5067, 0.7143, 1.0, 0.6429, 1.0, 0.7143, 0.5067, 0.7857, 0.5067, 0.7857, 1.0, 0.7143, 1.0, 0.2857, 0.5222, 0.3571, 0.5207, 0.3571, 1.0, 0.2857, 1.0, 0.3571, 0.5207, 0.4286, 0.5179, 0.4286, 1.0, 0.3571, 1.0, 0.5714, 0.511, 0.6429, 0.5083, 0.6429, 1.0, 0.5714, 1.0, 0.07143, 0.5179, 0.1429, 0.5207, 0.1429, 1.0, 0.07143, 1.0, 0.2143, 0.5222, 0.2857, 0.5222, 0.2857, 1.0, 0.2143, 1.0, 0.5, 0.5145, 0.5714, 0.511, 0.5714, 1.0, 0.5, 1.0, 0.4286, 0.5179, 0.5, 0.5145, 0.5, 1.0, 0.4286, 1.0, 0.3541, 0.4662, 0.25, 0.49, 0.1459, 0.4662, 0.06236, 0.3996, 0.01602, 0.3034, 0.01602, 0.1966, 0.06236, 0.1004, 0.1459, 0.03377, 0.25, 0.01, 0.3541, 0.03377, 0.4376, 0.1004, 0.484, 0.1966, 0.484, 0.3034, 0.4376, 0.3996, 0.9286, 0.5179, 1.0, 0.5145, 1.0, 1.0, 0.9286, 1.0, 0.8571, 0.5207, 0.9286, 0.5179, 0.9286, 1.0, 0.8571, 1.0, -1.341e-07, 0.5145, 0.07143, 0.511, 0.07143, 1.0, -1.341e-07, 1.0, 0.7857, 0.5222, 0.8571, 0.5207, 0.8571, 1.0, 0.7857, 1.0, 0.1429, 0.5083, 0.2143, 0.5067, 0.2143, 1.0, 0.1429, 1.0, 0.6429, 0.5207, 0.7143, 0.5222, 0.7143, 1.0, 0.6429, 1.0, 0.7143, 0.5222, 0.7857, 0.5222, 0.7857, 1.0, 0.7143, 1.0, 0.2857, 0.5067, 0.3571, 0.5083, 0.3571, 1.0, 0.2857, 1.0, 0.3571, 0.5083, 0.4286, 0.511, 0.4286, 1.0, 0.3571, 1.0, 0.5714, 0.5179, 0.6429, 0.5207, 0.6429, 1.0, 0.5714, 1.0, 0.07143, 0.511, 0.1429, 0.5083, 0.1429, 1.0, 0.07143, 1.0, 0.2143, 0.5067, 0.2857, 0.5067, 0.2857, 1.0, 0.2143, 1.0, 0.5, 0.5145, 0.5714, 0.5179, 0.5714, 1.0, 0.5, 1.0, 0.4286, 0.511, 0.5, 0.5145, 0.5, 1.0, 0.4286, 1.0])
me_cylinder_001.materials.append(mat_material_003)
me_cylinder_001.use_remesh_fix_poles = True
me_cylinder_001.use_remesh_preserve_attributes = False
me_cylinder_001.use_mirror_vertex_groups = False
me_cylinder_001.update()
me_circle_001 = bpy.data.meshes.new('Circle.001')
me_circle_001.from_pydata([(-0.3218, 7.451e-09, 0.4605), (-0.7161, 0.8367, 0.0), (-1.158, 0.3943, 0.0), (-0.8195, 0.4977, 0.1641), (-1.158, -0.3943, 0.0), (-0.7161, -0.8367, 0.0), (-0.8195, -0.4977, 0.1641), (0.07258, -0.8367, 0.0), (0.5149, -0.3943, 0.0), (0.176, -0.4977, 0.1641), (0.5149, 0.3943, 0.0), (0.07258, 0.8367, 0.0), (0.176, 0.4977, 0.1641), (0.5149, -0.3943, -0.2515), (0.07258, -0.8367, -0.2515), (-0.7161, -0.8367, -0.2515), (-1.158, -0.3943, -0.2515), (-1.158, 0.3943, -0.2515), (-0.7161, 0.8367, -0.2515), (0.07258, 0.8367, -0.2515), (0.5149, 0.3943, -0.2515), (-0.01286, 0.8721, 0.0), (-0.6306, 0.8721, 0.0), (-0.3218, 0.7075, 0.162), (-1.194, 0.3089, 0.0), (-1.194, -0.3089, 0.0), (-1.029, -2.875e-08, 0.162), (-0.6306, -0.8721, 0.0), (-0.01286, -0.8721, 0.0), (-0.3218, -0.7075, 0.162), (0.5503, -0.3089, 0.0), (0.5503, 0.3089, 0.0), (0.3858, 1.062e-08, 0.162), (0.5503, 0.3089, -0.2515), (0.5503, -0.3089, -0.2515), (-0.01286, -0.8721, -0.2515), (-0.6306, -0.8721, -0.2515), (-1.194, -0.3089, -0.2515), (-1.194, 0.3089, -0.2515), (-0.6306, 0.8721, -0.2515), (-0.01286, 0.8721, -0.2515), (0.04942, -0.1749, -0.3398), (-0.1468, -0.3712, -0.3398), (-0.4967, -0.3712, -0.3398), (-0.6929, -0.1749, -0.3398), (-0.6929, 0.1749, -0.3398), (-0.4967, 0.3712, -0.3398), (-0.1468, 0.3712, -0.3398), (0.04942, 0.1749, -0.3398), (0.06512, 0.137, -0.3398), (0.06512, -0.137, -0.3398), (-0.1847, -0.3869, -0.3398), (-0.4588, -0.3869, -0.3398), (-0.7086, -0.137, -0.3398), (-0.7086, 0.137, -0.3398), (-0.4588, 0.3869, -0.3398), (-0.1847, 0.3869, -0.3398), (0.04942, -0.1749, -4.394), (-0.1468, -0.3712, -4.394), (-0.4967, -0.3712, -4.394), (-0.6929, -0.1749, -4.394), (-0.6929, 0.1749, -4.394), (-0.4967, 0.3712, -4.394), (-0.1468, 0.3712, -4.394), (0.04942, 0.1749, -4.394), (0.06512, 0.137, -4.394), (0.06512, -0.137, -4.394), (-0.1847, -0.3869, -4.394), (-0.4588, -0.3869, -4.394), (-0.7086, -0.137, -4.394), (-0.7086, 0.137, -4.394), (-0.4588, 0.3869, -4.394), (-0.1847, 0.3869, -4.394)], [], [(10, 31, 33, 20), (27, 5, 15, 36), (32, 31, 10, 12, 0), (29, 28, 7, 9, 0), (26, 25, 4, 6, 0), (9, 8, 30, 32, 0), (3, 2, 24, 26, 0), (7, 28, 35, 14), (4, 25, 37, 16), (30, 8, 13, 34), (23, 22, 1, 3, 0), (21, 11, 19, 40), (6, 5, 27, 29, 0), (24, 2, 17, 38), (36, 15, 43, 52), (1, 2, 3), (4, 5, 6), (7, 8, 9), (10, 11, 12), (19, 11, 10, 20), (1, 18, 17, 2), (4, 16, 15, 5), (7, 14, 13, 8), (12, 11, 21, 23, 0), (21, 22, 23), (24, 25, 26), (27, 28, 29), (30, 31, 32), (21, 40, 39, 22), (37, 25, 24, 38), (35, 28, 27, 36), (33, 31, 30, 34), (1, 22, 39, 18), (56, 47, 63, 72), (13, 14, 42, 41), (17, 18, 46, 45), (18, 39, 55, 46), (20, 33, 49, 48), (35, 36, 52, 51), (38, 17, 45, 54), (14, 35, 51, 42), (39, 40, 56, 55), (15, 16, 44, 43), (40, 19, 47, 56), (34, 13, 41, 50), (19, 20, 48, 47), (33, 34, 50, 49), (37, 38, 54, 53), (16, 37, 53, 44), (61, 62, 71, 72, 63, 64, 65, 66, 57, 58, 67, 68, 59, 60, 69, 70), (43, 44, 60, 59), (44, 53, 69, 60), (41, 42, 58, 57), (54, 45, 61, 70), (55, 56, 72, 71), (42, 51, 67, 58), (53, 54, 70, 69), (52, 43, 59, 68), (51, 52, 68, 67), (48, 49, 65, 64), (49, 50, 66, 65), (47, 48, 64, 63), (50, 41, 57, 66), (46, 55, 71, 62), (45, 46, 62, 61)])
_uv = me_circle_001.uv_layers.new(name='UVMap')
_uv.uv.foreach_set('vector', [0.0, 0.0, 0.0, 0.0, 0.0, 0.0, 0.0, 0.0, 0.0, 0.0, 0.0, 0.0, 0.0, 0.0, 0.0, 0.0, 0.0, 0.0, 0.0, 0.0, 0.0, 0.0, 0.0, 0.0, 0.0, 0.0, 0.0, 0.0, 0.0, 0.0, 0.0, 0.0, 0.0, 0.0, 0.0, 0.0, 0.0, 0.0, 0.0, 0.0, 0.0, 0.0, 0.0, 0.0, 0.0, 0.0, 0.0, 0.0, 0.0, 0.0, 0.0, 0.0, 0.0, 0.0, 0.0, 0.0, 0.0, 0.0, 0.0, 0.0, 0.0, 0.0, 0.0, 0.0, 0.0, 0.0, 0.0, 0.0, 0.0, 0.0, 0.0, 0.0, 0.0, 0.0, 0.0, 0.0, 0.0, 0.0, 0.0, 0.0, 0.0, 0.0, 0.0, 0.0, 0.0, 0.0, 0.0, 0.0, 0.0, 0.0, 0.0, 0.0, 0.0, 0.0, 0.0, 0.0, 0.0, 0.0, 0.0, 0.0, 0.0, 0.0, 0.0, 0.0, 0.0, 0.0, 0.0, 0.0, 0.0, 0.0, 0.0, 0.0, 0.0, 0.0, 0.0, 0.0, 0.0, 0.0, 0.0, 0.0, 0.0, 0.0, 0.0, 0.0, 0.0, 0.0, 0.0, 0.0, 0.0, 0.0, 0.0, 0.0, 0.0, 0.0, 0.0, 0.0, 0.0, 0.0, 0.0, 0.0, 0.0, 0.0, 0.0, 0.0, 0.0, 0.0, 0.0, 0.0, 0.0, 0.0, 0.0, 0.0, 0.0, 0.0, 0.0, 0.0, 0.0, 0.0, 0.0, 0.0, 0.0, 0.0, 0.0, 0.0, 0.0, 0.0, 0.0, 0.0, 0.0, 0.0, 0.0, 0.0, 0.0, 0.0, 0.0, 0.0, 0.0, 0.0, 0.0, 0.0, 0.0, 0.0, 0.0, 0.0, 0.0, 0.0, 0.0, 0.0, 0.0, 0.0, 0.0, 0.0, 0.0, 0.0, 0.0, 0.0, 0.0, 0.0, 0.0, 0.0, 0.0, 0.0, 0.0, 0.0, 0.0, 0.0, 0.0, 0.0, 0.0, 0.0, 0.0, 0.0, 0.0, 0.0, 0.0, 0.0, 0.0, 0.0, 0.0, 0.0, 0.0, 0.0, 0.0, 0.0, 0.0, 0.0, 0.0, 0.0, 0.0, 0.0, 0.0, 0.0, 0.0, 0.0, 0.0, 0.0, 0.0, 0.0, 0.0, 0.0, 0.0, 0.0, 0.0, 0.0, 0.0, 0.0, 0.0, 0.0, 0.0, 0.0, 0.0, 0.0, 0.0, 0.0, 0.0, 0.0, 0.0, 0.0, 0.0, 0.0, 0.0, 0.0, 0.0, 0.0, 0.0, 0.0, 0.0, 0.0, 0.0, 0.0, 0.0, 0.0, 0.0, 0.0, 0.0, 0.0, 0.0, 0.0, 0.0, 0.0, 0.0, 0.0, 0.0, 0.0, 0.0, 0.0, 0.0, 0.0, 0.0, 0.0, 0.0, 0.0, 0.0, 0.0, 0.0, 0.0, 0.0, 0.0, 0.0, 0.0, 0.0, 0.0, 0.0, 0.0, 0.0, 0.0, 0.0, 0.0, 0.0, 0.0, 0.0, 0.0, 0.0, 0.0, 0.0, 0.0, 0.0, 0.0, 0.0, 0.0, 0.0, 0.0, 0.0, 0.0, 0.0, 0.0, 0.0, 0.0, 0.0, 0.0, 0.0, 0.0, 0.0, 0.0, 0.0, 0.0, 0.0, 0.0, 0.0, 0.0, 0.0, 0.0, 0.0, 0.0, 0.0, 0.0, 0.0, 0.0, 0.0, 0.0, 0.0, 0.0, 0.0, 0.0, 0.0, 0.0, 0.0, 0.0, 0.0, 0.0, 0.0, 0.0, 0.0, 0.0, 0.0, 0.0, 0.0, 0.0, 0.0, 0.0, 0.0, 0.0, 0.0, 0.0, 0.0, 0.0, 0.0, 0.0, 0.0, 0.0, 0.0, 0.0, 0.0, 0.0, 0.0, 0.0, 0.0, 0.0, 0.0, 0.0, 0.0, 0.0, 0.0, 0.0, 0.0, 0.0, 0.0, 0.0, 0.0, 0.0, 0.0, 0.0, 0.0, 0.0, 0.0, 0.0, 0.0, 0.0, 0.0, 0.0, 0.0, 0.0, 0.0, 0.0, 0.0, 0.0, 0.0, 0.0, 0.0, 0.0, 0.0, 0.0, 0.0, 0.0, 0.0, 0.0, 0.0, 0.0, 0.0, 0.0, 0.0, 0.0, 0.0, 0.0, 0.0, 0.0, 0.0, 0.0, 0.0, 0.0, 0.0, 0.0, 0.0, 0.0, 0.0, 0.0, 0.0, 0.0, 0.0, 0.0, 0.0, 0.0, 0.0, 0.0, 0.0, 0.0, 0.0, 0.0, 0.0, 0.0, 0.0, 0.0, 0.0, 0.0, 0.0, 0.0, 0.0, 0.0, 0.0, 0.0, 0.0, 0.0, 0.0, 0.0, 0.0, 0.0, 0.0, 0.0, 0.0, 0.0, 0.0, 0.0, 0.0, 0.0, 0.0, 0.0, 0.0, 0.0, 0.0, 0.0, 0.0, 0.0, 0.0, 0.0, 0.0, 0.0, 0.0, 0.0, 0.0, 0.0, 0.0, 0.0, 0.0, 0.0, 0.0, 0.0, 0.0, 0.0, 0.0, 0.0, 0.0, 0.0, 0.0, 0.0, 0.0, 0.0, 0.0, 0.0, 0.0, 0.0, 0.0, 0.0, 0.0, 0.0, 0.0, 0.0, 0.0, 0.0, 0.0, 0.0, 0.0, 0.0, 0.0, 0.0, 0.0, 0.0, 0.0, 0.0, 0.0, 0.0, 0.0, 0.0, 0.0, 0.0])
me_circle_001.materials.append(mat_material_004)
me_circle_001.use_remesh_fix_poles = True
me_circle_001.use_remesh_preserve_attributes = False
me_circle_001.use_mirror_vertex_groups = False
me_circle_001.update()
me_grid_001 = bpy.data.meshes.new('Grid.001')
me_grid_001.from_pydata([(-1.0, 3.732, 0.3626), (-0.7778, 3.732, 0.3626), (-0.5556, 3.732, 0.3626), (-0.3333, 3.732, 0.3626), (-0.1111, 3.732, 0.3626), (0.1111, 3.732, 0.3626), (0.3333, 3.732, 0.3626), (0.5556, 3.732, 0.3626), (0.7778, 3.732, 0.3626), (1.0, 3.732, 0.3626), (-1.0, 3.732, 0.2628), (-0.7778, 3.732, 0.2628), (-0.5556, 3.732, 0.2628), (-0.3333, 3.732, 0.2628), (-0.1111, 3.732, 0.2628), (0.1111, 3.732, 0.2628), (0.3333, 3.732, 0.2628), (0.5556, 3.732, 0.2628), (0.7778, 3.732, 0.2628), (1.0, 3.732, 0.2628), (-1.0, 3.955, 0.3626), (-0.7778, 3.955, 0.3626), (-0.5556, 3.955, 0.3626), (-0.3333, 3.955, 0.3626), (-0.1111, 3.955, 0.3626), (0.1111, 3.955, 0.3626), (0.3333, 3.955, 0.3626), (0.5556, 3.955, 0.3626), (0.7778, 3.955, 0.3626), (1.0, 3.955, 0.3626), (-1.0, 3.955, 0.2628), (-0.7778, 3.955, 0.2628), (-0.5556, 3.955, 0.2628), (-0.3333, 3.955, 0.2628), (-0.1111, 3.955, 0.2628), (0.1111, 3.955, 0.2628), (0.3333, 3.955, 0.2628), (0.5556, 3.955, 0.2628), (0.7778, 3.955, 0.2628), (1.0, 3.955, 0.2628), (-1.0, 3.811, 0.4864), (-1.0, 3.732, 0.4073), (-0.7778, 3.811, 0.4864), (-0.7778, 3.732, 0.4073), (-0.5556, 3.811, 0.4864), (-0.5556, 3.732, 0.4073), (-0.3333, 3.811, 0.4864), (-0.3333, 3.732, 0.4073), (-0.1111, 3.811, 0.4864), (-0.1111, 3.732, 0.4073), (0.1111, 3.811, 0.4864), (0.1111, 3.732, 0.4073), (0.3333, 3.811, 0.4864), (0.3333, 3.732, 0.4073), (0.5556, 3.811, 0.4864), (0.5556, 3.732, 0.4073), (0.7778, 3.811, 0.4864), (0.7778, 3.732, 0.4073), (1.0, 3.732, 0.4073), (1.0, 3.811, 0.4864), (-1.0, 3.955, 0.4178), (-1.0, 3.886, 0.4864), (-0.7778, 3.955, 0.4178), (-0.7778, 3.886, 0.4864), (-0.5556, 3.955, 0.4178), (-0.5556, 3.886, 0.4864), (-0.3333, 3.955, 0.4178), (-0.3333, 3.886, 0.4864), (-0.1111, 3.955, 0.4178), (-0.1111, 3.886, 0.4864), (0.1111, 3.955, 0.4178), (0.1111, 3.886, 0.4864), (0.3333, 3.955, 0.4178), (0.3333, 3.886, 0.4864), (0.5556, 3.955, 0.4178), (0.5556, 3.886, 0.4864), (0.7778, 3.955, 0.4178), (0.7778, 3.886, 0.4864), (1.0, 3.886, 0.4864), (1.0, 3.955, 0.4178)], [(0, 1), (1, 2), (2, 3), (3, 4), (4, 5), (5, 6), (6, 7), (7, 8), (8, 9)], [(59, 78, 77, 56), (0, 20, 30, 10), (19, 39, 29, 9), (11, 31, 32, 12), (27, 74, 76, 28), (18, 38, 39, 19), (10, 30, 31, 11), (26, 72, 74, 27), (17, 37, 38, 18), (25, 70, 72, 26), (16, 36, 37, 17), (44, 65, 63, 42), (24, 68, 70, 25), (15, 35, 36, 16), (23, 66, 68, 24), (14, 34, 35, 15), (40, 61, 60, 20, 0, 41), (56, 77, 75, 54), (50, 71, 69, 48), (22, 64, 66, 23), (9, 29, 79, 78, 59, 58), (52, 73, 71, 50), (46, 67, 65, 44), (54, 75, 73, 52), (48, 69, 67, 46), (21, 31, 30, 20), (28, 38, 37, 27), (25, 35, 34, 24), (22, 32, 31, 21), (29, 39, 38, 28), (26, 36, 35, 25), (23, 33, 32, 22), (27, 37, 36, 26), (24, 34, 33, 23), (12, 32, 33, 13), (28, 76, 79, 29), (13, 33, 34, 14), (21, 62, 64, 22), (42, 63, 61, 40), (43, 42, 40, 41), (45, 44, 42, 43), (47, 46, 44, 45), (49, 48, 46, 47), (51, 50, 48, 49), (53, 52, 50, 51), (55, 54, 52, 53), (57, 56, 54, 55), (58, 59, 56, 57), (41, 0, 10, 11, 12, 13, 14, 15, 16, 17, 18, 19, 9, 58, 57, 55, 53, 51, 49, 47, 45, 43), (63, 62, 60, 61), (65, 64, 62, 63), (67, 66, 64, 65), (69, 68, 66, 67), (71, 70, 68, 69), (73, 72, 70, 71), (75, 74, 72, 73), (77, 76, 74, 75), (78, 79, 76, 77), (20, 60, 62, 21)])
_uv = me_grid_001.uv_layers.new(name='UVMap')
_uv.uv.foreach_set('vector', [0.0, 0.0, 0.0, 0.0, 0.0, 0.0, 0.0, 0.0, 0.0, 0.0, 0.0, 0.0, 0.0, 0.0, 0.0, 0.0, 0.0, 0.0, 0.0, 0.0, 0.0, 0.0, 0.0, 0.0, 0.0, 0.0, 0.0, 0.0, 0.0, 0.0, 0.0, 0.0, 0.7778, 1.0, 0.7778, 1.0, 0.8889, 1.0, 0.8889, 1.0, 0.0, 0.0, 0.0, 0.0, 0.0, 0.0, 0.0, 0.0, 0.0, 0.0, 0.0, 0.0, 0.0, 0.0, 0.0, 0.0, 0.6667, 1.0, 0.6667, 1.0, 0.7778, 1.0, 0.7778, 1.0, 0.0, 0.0, 0.0, 0.0, 0.0, 0.0, 0.0, 0.0, 0.5556, 1.0, 0.5556, 1.0, 0.6667, 1.0, 0.6667, 1.0, 0.0, 0.0, 0.0, 0.0, 0.0, 0.0, 0.0, 0.0, 0.0, 0.0, 0.0, 0.0, 0.0, 0.0, 0.0, 0.0, 0.4444, 1.0, 0.4444, 1.0, 0.5556, 1.0, 0.5556, 1.0, 0.0, 0.0, 0.0, 0.0, 0.0, 0.0, 0.0, 0.0, 0.3333, 1.0, 0.3333, 1.0, 0.4444, 1.0, 0.4444, 1.0, 0.0, 0.0, 0.0, 0.0, 0.0, 0.0, 0.0, 0.0, 0.0, 0.0, 0.0, 0.0, 0.0, 0.0, 0.0, 0.0, 0.0, 0.0, 0.0, 0.0, 0.0, 0.0, 0.0, 0.0, 0.0, 0.0, 0.0, 0.0, 0.0, 0.0, 0.0, 0.0, 0.0, 0.0, 0.0, 0.0, 0.2222, 1.0, 0.2222, 1.0, 0.3333, 1.0, 0.3333, 1.0, 0.0, 0.0, 0.0, 0.0, 0.0, 0.0, 0.0, 0.0, 0.0, 0.0, 0.0, 0.0, 0.0, 0.0, 0.0, 0.0, 0.0, 0.0, 0.0, 0.0, 0.0, 0.0, 0.0, 0.0, 0.0, 0.0, 0.0, 0.0, 0.0, 0.0, 0.0, 0.0, 0.0, 0.0, 0.0, 0.0, 0.0, 0.0, 0.0, 0.0, 0.0, 0.0, 0.0, 0.0, 0.1111, 1.0, 0.1111, 1.0, 0.0, 1.0, 0.0, 1.0, 0.8889, 1.0, 0.8889, 1.0, 0.7778, 1.0, 0.7778, 1.0, 0.5556, 1.0, 0.5556, 1.0, 0.4444, 1.0, 0.4444, 1.0, 0.2222, 1.0, 0.2222, 1.0, 0.1111, 1.0, 0.1111, 1.0, 1.0, 1.0, 1.0, 1.0, 0.8889, 1.0, 0.8889, 1.0, 0.6667, 1.0, 0.6667, 1.0, 0.5556, 1.0, 0.5556, 1.0, 0.3333, 1.0, 0.3333, 1.0, 0.2222, 1.0, 0.2222, 1.0, 0.7778, 1.0, 0.7778, 1.0, 0.6667, 1.0, 0.6667, 1.0, 0.4444, 1.0, 0.4444, 1.0, 0.3333, 1.0, 0.3333, 1.0, 0.0, 0.0, 0.0, 0.0, 0.0, 0.0, 0.0, 0.0, 0.8889, 1.0, 0.8889, 1.0, 1.0, 1.0, 1.0, 1.0, 0.0, 0.0, 0.0, 0.0, 0.0, 0.0, 0.0, 0.0, 0.1111, 1.0, 0.1111, 1.0, 0.2222, 1.0, 0.2222, 1.0, 0.0, 0.0, 0.0, 0.0, 0.0, 0.0, 0.0, 0.0, 0.0, 0.0, 0.0, 0.0, 0.0, 0.0, 0.0, 0.0, 0.0, 0.0, 0.0, 0.0, 0.0, 0.0, 0.0, 0.0, 0.0, 0.0, 0.0, 0.0, 0.0, 0.0, 0.0, 0.0, 0.0, 0.0, 0.0, 0.0, 0.0, 0.0, 0.0, 0.0, 0.0, 0.0, 0.0, 0.0, 0.0, 0.0, 0.0, 0.0, 0.0, 0.0, 0.0, 0.0, 0.0, 0.0, 0.0, 0.0, 0.0, 0.0, 0.0, 0.0, 0.0, 0.0, 0.0, 0.0, 0.0, 0.0, 0.0, 0.0, 0.0, 0.0, 0.0, 0.0, 0.0, 0.0, 0.0, 0.0, 0.0, 0.0, 0.0, 0.0, 0.0, 0.0, 0.0, 0.0, 0.0, 0.0, 0.0, 0.0, 0.0, 0.0, 0.0, 0.0, 0.0, 0.0, 0.0, 0.0, 0.0, 0.0, 0.0, 0.0, 0.0, 0.0, 0.0, 0.0, 0.0, 0.0, 0.0, 0.0, 0.0, 0.0, 0.0, 0.0, 0.0, 0.0, 0.0, 0.0, 0.0, 0.0, 0.0, 0.0, 0.0, 0.0, 0.0, 0.0, 0.0, 0.0, 0.0, 0.0, 0.0, 0.0, 0.0, 0.0, 0.0, 0.0, 0.0, 0.0, 0.0, 0.0, 0.0, 0.0, 0.0, 0.0, 0.0, 0.0, 0.0, 0.0, 0.0, 0.0, 0.0, 0.0, 0.0, 0.0, 0.0, 0.0, 0.0, 0.0, 0.0, 0.0, 0.0, 0.0, 0.0, 0.0, 0.0, 0.0, 0.0, 0.0, 0.0, 0.0, 0.0, 0.0, 0.0, 0.0, 0.0, 0.0, 0.0, 0.0, 0.0, 0.0, 0.0, 0.0, 0.0, 0.0, 0.0, 0.0, 0.0, 0.0, 0.0, 0.0, 0.0, 0.0, 0.0, 0.0, 0.0, 0.0, 0.0, 0.0, 0.0, 1.0, 0.0, 1.0, 0.1111, 1.0, 0.1111, 1.0])
me_grid_001.materials.append(mat_material_002)
me_grid_001.use_remesh_fix_poles = True
me_grid_001.use_remesh_preserve_attributes = False
me_grid_001.use_mirror_vertex_groups = False
me_grid_001.update()

# ---- objects
ob_grid = bpy.data.objects.new('Grid', me_grid)
ob_cylinder_001 = bpy.data.objects.new('Cylinder.001', me_cylinder_001)
ob_circle = bpy.data.objects.new('Circle', me_circle_001)
ob_grid_001 = bpy.data.objects.new('Grid.001', me_grid_001)

# ---- transforms, parenting, visibility, modifiers, constraints
ob_grid.location = (0.0, 0.0, 0.0)
ob_grid.lineart.crease_threshold = 0.0
ob_cylinder_001.location = (-0.8555, 4.028, -0.01868)
ob_cylinder_001.rotation_euler = (1.571, -0.0, -0.6392)
ob_cylinder_001.scale = (0.03481, 0.03481, 0.1473)
ob_cylinder_001.lineart.crease_threshold = 0.0
ob_circle.location = (0.02088, 5.113, 0.0896)
ob_circle.scale = (0.06344, 0.06344, 0.06344)
ob_circle.lineart.crease_threshold = 0.0
ob_grid_001.location = (0.0, 0.0, -0.362)
ob_grid_001.lineart.crease_threshold = 0.0

# ---- collection membership
scene.collection.objects.link(ob_grid)
scene.collection.objects.link(ob_cylinder_001)
scene.collection.objects.link(ob_circle)
scene.collection.objects.link(ob_grid_001)

# ---- scene / render settings (as saved in the file)
scene.frame_start = 1; scene.frame_end = 250; scene.frame_set(1)
scene.render.engine = 'BLENDER_EEVEE_NEXT'
scene.cycles.use_denoising = False
scene.cycles.samples = 128
scene.cycles.sampling_pattern = 'TABULATED_SOBOL'
scene.cycles.use_adaptive_sampling = False
scene.cycles.use_light_tree = False
scene.view_settings.view_transform = 'Filmic'
bpy.context.view_layer.update()

# ---- added for rendering (the .blend has no active camera and no usable light): camera, sun
cam_auto = bpy.data.cameras.new('AutoCamera')
cam_auto.lens = 50.0
cam_auto.sensor_width = 36.0
cam_auto.clip_end = 1000.0
ob_auto_camera = bpy.data.objects.new('AutoCamera', cam_auto)
scene.collection.objects.link(ob_auto_camera)
ob_auto_camera.location = (8.5161, -9.25341, 6.68548)
ob_auto_camera.rotation_euler = (1.09748, -7.21219e-08, 0.694738)
scene.camera = ob_auto_camera
light_auto_sun = bpy.data.lights.new('AutoSun', 'SUN')
light_auto_sun.energy = 3.0
light_auto_sun.angle = 0.0523599
ob_auto_sun = bpy.data.objects.new('AutoSun', light_auto_sun)
scene.collection.objects.link(ob_auto_sun)
ob_auto_sun.rotation_euler = (0.872665, 0.174533, 0.523599)
bpy.context.view_layer.update()
